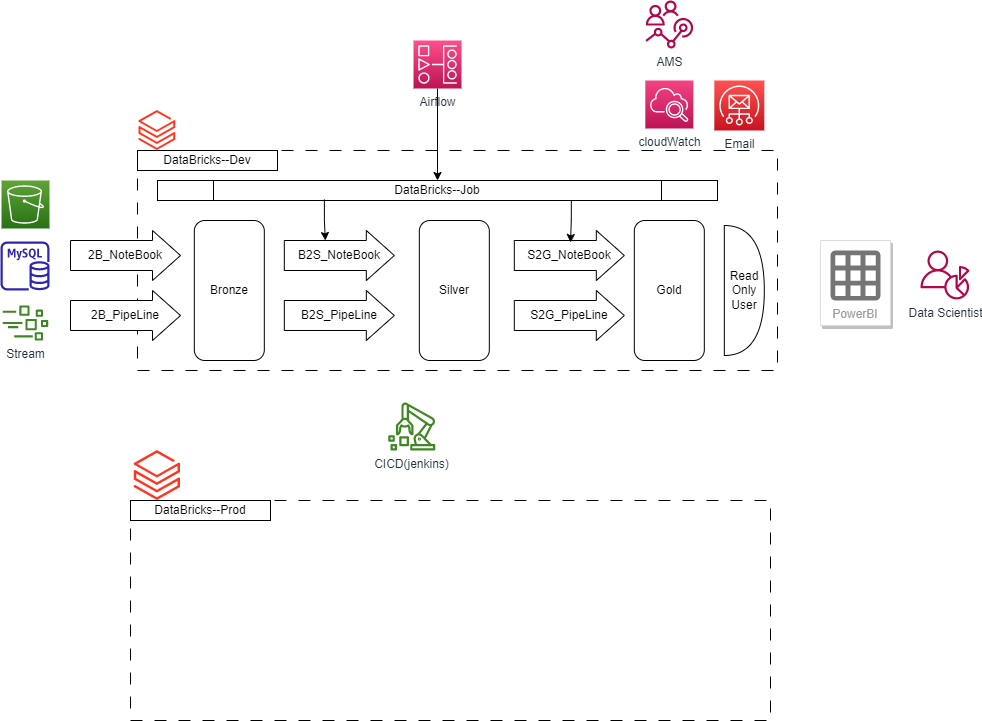

The diagram above was exported from draw.io. Its source (the exported page's mxGraphModel, read from the mxfile embedded in the PNG):
<mxGraphModel dx="825" dy="1653" grid="1" gridSize="10" guides="1" tooltips="1" connect="1" arrows="1" fold="1" page="1" pageScale="1" pageWidth="827" pageHeight="1169" math="0" shadow="0">
  <root>
    <mxCell id="WIyWlLk6GJQsqaUBKTNV-0" />
    <mxCell id="WIyWlLk6GJQsqaUBKTNV-1" parent="WIyWlLk6GJQsqaUBKTNV-0" />
    <mxCell id="Id3FfyEkAlFD3LXxV_Xs-21" value="" style="group" vertex="1" connectable="0" parent="WIyWlLk6GJQsqaUBKTNV-1">
      <mxGeometry x="187" y="50" width="640" height="298" as="geometry" />
    </mxCell>
    <mxCell id="Id3FfyEkAlFD3LXxV_Xs-4" value="" style="rounded=0;whiteSpace=wrap;html=1;dashed=1;dashPattern=12 12;" vertex="1" parent="Id3FfyEkAlFD3LXxV_Xs-21">
      <mxGeometry width="640" height="220" as="geometry" />
    </mxCell>
    <mxCell id="Id3FfyEkAlFD3LXxV_Xs-5" value="DataBricks--Dev" style="rounded=0;whiteSpace=wrap;html=1;" vertex="1" parent="Id3FfyEkAlFD3LXxV_Xs-21">
      <mxGeometry width="140" height="20" as="geometry" />
    </mxCell>
    <mxCell id="Id3FfyEkAlFD3LXxV_Xs-27" value="DataBricks--Job" style="shape=process;whiteSpace=wrap;html=1;backgroundOutline=1;" vertex="1" parent="Id3FfyEkAlFD3LXxV_Xs-21">
      <mxGeometry x="20" y="30" width="560" height="20" as="geometry" />
    </mxCell>
    <mxCell id="Id3FfyEkAlFD3LXxV_Xs-0" value="Bronze" style="rounded=1;whiteSpace=wrap;html=1;" vertex="1" parent="WIyWlLk6GJQsqaUBKTNV-1">
      <mxGeometry x="243.82" y="120" width="70" height="140" as="geometry" />
    </mxCell>
    <mxCell id="Id3FfyEkAlFD3LXxV_Xs-2" value="Silver" style="rounded=1;whiteSpace=wrap;html=1;" vertex="1" parent="WIyWlLk6GJQsqaUBKTNV-1">
      <mxGeometry x="468.82" y="120" width="70" height="140" as="geometry" />
    </mxCell>
    <mxCell id="Id3FfyEkAlFD3LXxV_Xs-3" value="Gold" style="rounded=1;whiteSpace=wrap;html=1;" vertex="1" parent="WIyWlLk6GJQsqaUBKTNV-1">
      <mxGeometry x="683.8199999999999" y="120" width="70" height="140" as="geometry" />
    </mxCell>
    <mxCell id="Id3FfyEkAlFD3LXxV_Xs-6" value="" style="image;aspect=fixed;html=1;points=[];align=center;fontSize=12;image=img/lib/azure2/analytics/Azure_Databricks.svg;" vertex="1" parent="WIyWlLk6GJQsqaUBKTNV-1">
      <mxGeometry x="188.4" y="10" width="36.95" height="40" as="geometry" />
    </mxCell>
    <mxCell id="Id3FfyEkAlFD3LXxV_Xs-8" value="B2S_NoteBook" style="shape=singleArrow;whiteSpace=wrap;html=1;arrowWidth=0.6;arrowSize=0.2545454545454545;" vertex="1" parent="WIyWlLk6GJQsqaUBKTNV-1">
      <mxGeometry x="333.82" y="130" width="110" height="50" as="geometry" />
    </mxCell>
    <mxCell id="Id3FfyEkAlFD3LXxV_Xs-9" value="2B_NoteBook" style="shape=singleArrow;whiteSpace=wrap;html=1;arrowWidth=0.6;arrowSize=0.2545454545454545;" vertex="1" parent="WIyWlLk6GJQsqaUBKTNV-1">
      <mxGeometry x="120" y="130" width="110" height="50" as="geometry" />
    </mxCell>
    <mxCell id="Id3FfyEkAlFD3LXxV_Xs-10" value="S2G_NoteBook" style="shape=singleArrow;whiteSpace=wrap;html=1;arrowWidth=0.6;arrowSize=0.2545454545454545;" vertex="1" parent="WIyWlLk6GJQsqaUBKTNV-1">
      <mxGeometry x="563.8199999999999" y="130" width="110" height="50" as="geometry" />
    </mxCell>
    <mxCell id="Id3FfyEkAlFD3LXxV_Xs-11" value="Read&lt;br&gt;Only&lt;br&gt;User" style="shape=or;whiteSpace=wrap;html=1;" vertex="1" parent="WIyWlLk6GJQsqaUBKTNV-1">
      <mxGeometry x="773.8199999999999" y="125" width="40" height="130" as="geometry" />
    </mxCell>
    <mxCell id="Id3FfyEkAlFD3LXxV_Xs-12" value="B2S_PipeLine" style="shape=singleArrow;whiteSpace=wrap;html=1;arrowWidth=0.6;arrowSize=0.2545454545454545;" vertex="1" parent="WIyWlLk6GJQsqaUBKTNV-1">
      <mxGeometry x="333.82" y="190" width="110" height="50" as="geometry" />
    </mxCell>
    <mxCell id="Id3FfyEkAlFD3LXxV_Xs-13" value="S2G_PipeLine" style="shape=singleArrow;whiteSpace=wrap;html=1;arrowWidth=0.6;arrowSize=0.2545454545454545;" vertex="1" parent="WIyWlLk6GJQsqaUBKTNV-1">
      <mxGeometry x="563.8199999999999" y="190" width="110" height="50" as="geometry" />
    </mxCell>
    <mxCell id="Id3FfyEkAlFD3LXxV_Xs-14" value="2B_PipeLine" style="shape=singleArrow;whiteSpace=wrap;html=1;arrowWidth=0.6;arrowSize=0.2545454545454545;" vertex="1" parent="WIyWlLk6GJQsqaUBKTNV-1">
      <mxGeometry x="120" y="190" width="110" height="50" as="geometry" />
    </mxCell>
    <mxCell id="Id3FfyEkAlFD3LXxV_Xs-15" value="" style="sketch=0;points=[[0,0,0],[0.25,0,0],[0.5,0,0],[0.75,0,0],[1,0,0],[0,1,0],[0.25,1,0],[0.5,1,0],[0.75,1,0],[1,1,0],[0,0.25,0],[0,0.5,0],[0,0.75,0],[1,0.25,0],[1,0.5,0],[1,0.75,0]];outlineConnect=0;fontColor=#232F3E;gradientColor=#60A337;gradientDirection=north;fillColor=#277116;strokeColor=#ffffff;dashed=0;verticalLabelPosition=bottom;verticalAlign=top;align=center;html=1;fontSize=12;fontStyle=0;aspect=fixed;shape=mxgraph.aws4.resourceIcon;resIcon=mxgraph.aws4.s3;" vertex="1" parent="WIyWlLk6GJQsqaUBKTNV-1">
      <mxGeometry x="51" y="80" width="48" height="48" as="geometry" />
    </mxCell>
    <mxCell id="Id3FfyEkAlFD3LXxV_Xs-16" value="" style="sketch=0;outlineConnect=0;fontColor=#232F3E;gradientColor=none;fillColor=#2E27AD;strokeColor=none;dashed=0;verticalLabelPosition=bottom;verticalAlign=top;align=center;html=1;fontSize=12;fontStyle=0;aspect=fixed;pointerEvents=1;shape=mxgraph.aws4.rds_mysql_instance;" vertex="1" parent="WIyWlLk6GJQsqaUBKTNV-1">
      <mxGeometry x="50" y="141" width="49" height="49" as="geometry" />
    </mxCell>
    <mxCell id="Id3FfyEkAlFD3LXxV_Xs-19" value="Stream" style="sketch=0;outlineConnect=0;fontColor=#232F3E;gradientColor=none;fillColor=#3F8624;strokeColor=none;dashed=0;verticalLabelPosition=bottom;verticalAlign=top;align=center;html=1;fontSize=12;fontStyle=0;aspect=fixed;pointerEvents=1;shape=mxgraph.aws4.iot_greengrass_stream_manager;" vertex="1" parent="WIyWlLk6GJQsqaUBKTNV-1">
      <mxGeometry x="52.25" y="205" width="45.5" height="35" as="geometry" />
    </mxCell>
    <mxCell id="Id3FfyEkAlFD3LXxV_Xs-20" value="" style="image;aspect=fixed;html=1;points=[];align=center;fontSize=12;image=img/lib/azure2/analytics/Azure_Databricks.svg;" vertex="1" parent="WIyWlLk6GJQsqaUBKTNV-1">
      <mxGeometry x="183.82" y="350" width="46.18" height="50" as="geometry" />
    </mxCell>
    <mxCell id="Id3FfyEkAlFD3LXxV_Xs-22" value="" style="group" vertex="1" connectable="0" parent="WIyWlLk6GJQsqaUBKTNV-1">
      <mxGeometry x="180" y="400" width="640" height="220" as="geometry" />
    </mxCell>
    <mxCell id="Id3FfyEkAlFD3LXxV_Xs-23" value="" style="rounded=0;whiteSpace=wrap;html=1;dashed=1;dashPattern=12 12;" vertex="1" parent="Id3FfyEkAlFD3LXxV_Xs-22">
      <mxGeometry width="640" height="220" as="geometry" />
    </mxCell>
    <mxCell id="Id3FfyEkAlFD3LXxV_Xs-24" value="DataBricks--Prod" style="rounded=0;whiteSpace=wrap;html=1;" vertex="1" parent="Id3FfyEkAlFD3LXxV_Xs-22">
      <mxGeometry width="140" height="20" as="geometry" />
    </mxCell>
    <mxCell id="Id3FfyEkAlFD3LXxV_Xs-29" style="edgeStyle=orthogonalEdgeStyle;rounded=0;orthogonalLoop=1;jettySize=auto;html=1;exitX=0.5;exitY=1;exitDx=0;exitDy=0;exitPerimeter=0;" edge="1" parent="WIyWlLk6GJQsqaUBKTNV-1" source="Id3FfyEkAlFD3LXxV_Xs-25" target="Id3FfyEkAlFD3LXxV_Xs-27">
      <mxGeometry relative="1" as="geometry" />
    </mxCell>
    <mxCell id="Id3FfyEkAlFD3LXxV_Xs-25" value="Airflow" style="sketch=0;points=[[0,0,0],[0.25,0,0],[0.5,0,0],[0.75,0,0],[1,0,0],[0,1,0],[0.25,1,0],[0.5,1,0],[0.75,1,0],[1,1,0],[0,0.25,0],[0,0.5,0],[0,0.75,0],[1,0.25,0],[1,0.5,0],[1,0.75,0]];outlineConnect=0;fontColor=#232F3E;gradientColor=#FF4F8B;gradientDirection=north;fillColor=#BC1356;strokeColor=#ffffff;dashed=0;verticalLabelPosition=bottom;verticalAlign=top;align=center;html=1;fontSize=12;fontStyle=0;aspect=fixed;shape=mxgraph.aws4.resourceIcon;resIcon=mxgraph.aws4.managed_workflows_for_apache_airflow;" vertex="1" parent="WIyWlLk6GJQsqaUBKTNV-1">
      <mxGeometry x="463" y="-60" width="48" height="48" as="geometry" />
    </mxCell>
    <mxCell id="Id3FfyEkAlFD3LXxV_Xs-31" style="edgeStyle=orthogonalEdgeStyle;rounded=0;orthogonalLoop=1;jettySize=auto;html=1;entryX=0;entryY=0;entryDx=41;entryDy=10;entryPerimeter=0;exitX=0.298;exitY=0.95;exitDx=0;exitDy=0;exitPerimeter=0;" edge="1" parent="WIyWlLk6GJQsqaUBKTNV-1" source="Id3FfyEkAlFD3LXxV_Xs-27" target="Id3FfyEkAlFD3LXxV_Xs-8">
      <mxGeometry relative="1" as="geometry">
        <mxPoint x="370" y="100" as="sourcePoint" />
      </mxGeometry>
    </mxCell>
    <mxCell id="Id3FfyEkAlFD3LXxV_Xs-36" style="edgeStyle=orthogonalEdgeStyle;rounded=0;orthogonalLoop=1;jettySize=auto;html=1;entryX=0.511;entryY=0.24;entryDx=0;entryDy=0;entryPerimeter=0;exitX=0.739;exitY=1;exitDx=0;exitDy=0;exitPerimeter=0;" edge="1" parent="WIyWlLk6GJQsqaUBKTNV-1" source="Id3FfyEkAlFD3LXxV_Xs-27" target="Id3FfyEkAlFD3LXxV_Xs-10">
      <mxGeometry relative="1" as="geometry">
        <mxPoint x="384" y="109" as="sourcePoint" />
        <mxPoint x="385" y="150" as="targetPoint" />
      </mxGeometry>
    </mxCell>
    <mxCell id="Id3FfyEkAlFD3LXxV_Xs-37" value="PowerBI" style="strokeColor=#dddddd;shadow=1;strokeWidth=1;rounded=1;absoluteArcSize=1;arcSize=2;labelPosition=center;verticalLabelPosition=middle;align=center;verticalAlign=bottom;spacingLeft=0;fontColor=#999999;fontSize=12;whiteSpace=wrap;spacingBottom=2;html=1;" vertex="1" parent="WIyWlLk6GJQsqaUBKTNV-1">
      <mxGeometry x="870" y="140" width="70" height="85" as="geometry" />
    </mxCell>
    <mxCell id="Id3FfyEkAlFD3LXxV_Xs-38" value="" style="sketch=0;dashed=0;connectable=0;html=1;fillColor=#757575;strokeColor=none;shape=mxgraph.gcp2.report;part=1;" vertex="1" parent="Id3FfyEkAlFD3LXxV_Xs-37">
      <mxGeometry x="0.5" width="50" height="50" relative="1" as="geometry">
        <mxPoint x="-25" y="10" as="offset" />
      </mxGeometry>
    </mxCell>
    <mxCell id="Id3FfyEkAlFD3LXxV_Xs-40" value="CICD(jenkins)" style="sketch=0;outlineConnect=0;fontColor=#232F3E;gradientColor=none;fillColor=#3F8624;strokeColor=none;dashed=0;verticalLabelPosition=bottom;verticalAlign=top;align=center;html=1;fontSize=12;fontStyle=0;aspect=fixed;pointerEvents=1;shape=mxgraph.aws4.iot_sitewise_asset;" vertex="1" parent="WIyWlLk6GJQsqaUBKTNV-1">
      <mxGeometry x="437.62" y="302" width="47.38" height="48" as="geometry" />
    </mxCell>
    <mxCell id="Id3FfyEkAlFD3LXxV_Xs-44" value="cloudWatch" style="sketch=0;points=[[0,0,0],[0.25,0,0],[0.5,0,0],[0.75,0,0],[1,0,0],[0,1,0],[0.25,1,0],[0.5,1,0],[0.75,1,0],[1,1,0],[0,0.25,0],[0,0.5,0],[0,0.75,0],[1,0.25,0],[1,0.5,0],[1,0.75,0]];points=[[0,0,0],[0.25,0,0],[0.5,0,0],[0.75,0,0],[1,0,0],[0,1,0],[0.25,1,0],[0.5,1,0],[0.75,1,0],[1,1,0],[0,0.25,0],[0,0.5,0],[0,0.75,0],[1,0.25,0],[1,0.5,0],[1,0.75,0]];outlineConnect=0;fontColor=#232F3E;gradientColor=#F34482;gradientDirection=north;fillColor=#BC1356;strokeColor=#ffffff;dashed=0;verticalLabelPosition=bottom;verticalAlign=top;align=center;html=1;fontSize=12;fontStyle=0;aspect=fixed;shape=mxgraph.aws4.resourceIcon;resIcon=mxgraph.aws4.cloudwatch_2;" vertex="1" parent="WIyWlLk6GJQsqaUBKTNV-1">
      <mxGeometry x="694.82" y="-20" width="48" height="48" as="geometry" />
    </mxCell>
    <mxCell id="Id3FfyEkAlFD3LXxV_Xs-45" value="Data Scientist" style="sketch=0;outlineConnect=0;fontColor=#232F3E;gradientColor=none;fillColor=#B0084D;strokeColor=none;dashed=0;verticalLabelPosition=bottom;verticalAlign=top;align=center;html=1;fontSize=12;fontStyle=0;aspect=fixed;pointerEvents=1;shape=mxgraph.aws4.cloudwatch_rum;" vertex="1" parent="WIyWlLk6GJQsqaUBKTNV-1">
      <mxGeometry x="970" y="150" width="49" height="49" as="geometry" />
    </mxCell>
    <mxCell id="Id3FfyEkAlFD3LXxV_Xs-47" value="AMS" style="sketch=0;outlineConnect=0;fontColor=#232F3E;gradientColor=none;fillColor=#B0084D;strokeColor=none;dashed=0;verticalLabelPosition=bottom;verticalAlign=top;align=center;html=1;fontSize=12;fontStyle=0;aspect=fixed;pointerEvents=1;shape=mxgraph.aws4.cloudwatch_cross_account_observability;" vertex="1" parent="WIyWlLk6GJQsqaUBKTNV-1">
      <mxGeometry x="694.82" y="-100" width="48" height="48" as="geometry" />
    </mxCell>
    <mxCell id="Id3FfyEkAlFD3LXxV_Xs-48" value="Email" style="sketch=0;points=[[0,0,0],[0.25,0,0],[0.5,0,0],[0.75,0,0],[1,0,0],[0,1,0],[0.25,1,0],[0.5,1,0],[0.75,1,0],[1,1,0],[0,0.25,0],[0,0.5,0],[0,0.75,0],[1,0.25,0],[1,0.5,0],[1,0.75,0]];outlineConnect=0;fontColor=#232F3E;gradientColor=#FF5252;gradientDirection=north;fillColor=#C7131F;strokeColor=#ffffff;dashed=0;verticalLabelPosition=bottom;verticalAlign=top;align=center;html=1;fontSize=12;fontStyle=0;aspect=fixed;shape=mxgraph.aws4.resourceIcon;resIcon=mxgraph.aws4.simple_email_service;" vertex="1" parent="WIyWlLk6GJQsqaUBKTNV-1">
      <mxGeometry x="763.82" y="-20" width="50" height="50" as="geometry" />
    </mxCell>
  </root>
</mxGraphModel>